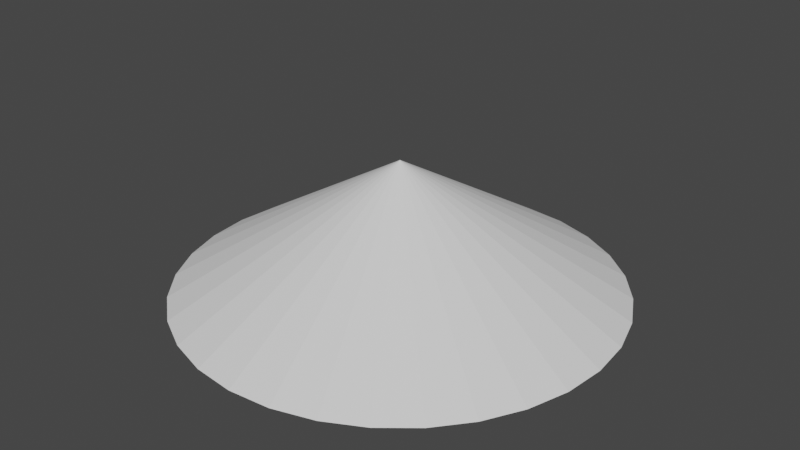 # Source: Cone_Arrow.blend  (saved by Blender 2.93.21; exported with 4.5.12 LTS)
import bpy
from mathutils import Matrix  # noqa: F401  (used for matrix-valued properties, if any)

bpy.ops.wm.read_factory_settings(use_empty=True)
scene = bpy.context.scene
scene.name = 'Scene'

# ---- world
world_world = bpy.data.worlds.new('World'); scene.world = world_world
world_world.use_nodes = True; world_world.node_tree.nodes.clear()
_N = world_world.node_tree.nodes; _L = world_world.node_tree.links
n0 = _N.new('ShaderNodeOutputWorld'); n0.name = 'World Output'; n0.location = (300, 300)
n1 = _N.new('ShaderNodeBackground'); n1.name = 'Background'; n1.location = (10, 300)
n1.inputs[0].default_value = (0.05088, 0.05088, 0.05088, 1.0)
_L.new(n1.outputs[0], n0.inputs[0])
n0.is_active_output = True
world_world.color = (0.05088, 0.05088, 0.05088)
world_world.use_sun_shadow = False
world_world.sun_shadow_jitter_overblur = 0.0

# ---- meshes
me_cone_arrow = bpy.data.meshes.new('Cone Arrow')
me_cone_arrow.from_pydata([(0.0, 0.0, 0.09242), (6.773e-09, -9.031e-09, 0.1924), (6.773e-09, 0.5, -0.1076), (0.09755, 0.4904, -0.1076), (0.1913, 0.4619, -0.1076), (0.2778, 0.4157, -0.1076), (0.3536, 0.3536, -0.1076), (0.4157, 0.2778, -0.1076), (0.4619, 0.1913, -0.1076), (0.4904, 0.09755, -0.1076), (0.5, -3.089e-08, -0.1076), (0.4904, -0.09755, -0.1076), (0.4619, -0.1913, -0.1076), (0.4157, -0.2778, -0.1076), (0.3536, -0.3536, -0.1076), (0.2778, -0.4157, -0.1076), (0.1913, -0.4619, -0.1076), (0.09755, -0.4904, -0.1076), (-3.694e-08, -0.5, -0.1076), (-0.09755, -0.4904, -0.1076), (-0.1913, -0.4619, -0.1076), (-0.2778, -0.4157, -0.1076), (-0.3536, -0.3536, -0.1076), (-0.4157, -0.2778, -0.1076), (-0.4619, -0.1913, -0.1076), (-0.4904, -0.09755, -0.1076), (-0.5, -3.069e-09, -0.1076), (-0.4904, 0.09755, -0.1076), (-0.4619, 0.1913, -0.1076), (-0.4157, 0.2778, -0.1076), (-0.3536, 0.3536, -0.1076), (-0.2778, 0.4157, -0.1076), (-0.1913, 0.4619, -0.1076), (-0.09755, 0.4904, -0.1076), (7.686e-10, 0.3711, -0.1076), (0.07239, 0.3639, -0.1076), (0.142, 0.3428, -0.1076), (0.2061, 0.3085, -0.1076), (0.2624, 0.2624, -0.1076), (0.3085, 0.2061, -0.1076), (0.3428, 0.142, -0.1076), (0.3639, 0.07239, -0.1076), (0.3711, -2.799e-08, -0.1076), (0.3639, -0.07239, -0.1076), (0.3428, -0.142, -0.1076), (0.3085, -0.2061, -0.1076), (0.2624, -0.2624, -0.1076), (0.2061, -0.3085, -0.1076), (0.142, -0.3428, -0.1076), (0.07239, -0.3639, -0.1076), (-2.738e-08, -0.3711, -0.1076), (-0.07239, -0.3639, -0.1076), (-0.142, -0.3428, -0.1076), (-0.2061, -0.3085, -0.1076), (-0.2624, -0.2624, -0.1076), (-0.3085, -0.2061, -0.1076), (-0.3428, -0.142, -0.1076), (-0.3639, -0.07239, -0.1076), (-0.3711, -6.28e-09, -0.1076), (-0.3639, 0.07239, -0.1076), (-0.3428, 0.142, -0.1076), (-0.3085, 0.2061, -0.1076), (-0.2624, 0.2624, -0.1076), (-0.2061, 0.3085, -0.1076), (-0.142, 0.3428, -0.1076), (-0.07239, 0.3639, -0.1076)], [], [(2, 1, 3), (3, 1, 4), (4, 1, 5), (5, 1, 6), (6, 1, 7), (7, 1, 8), (8, 1, 9), (9, 1, 10), (10, 1, 11), (11, 1, 12), (12, 1, 13), (13, 1, 14), (14, 1, 15), (15, 1, 16), (16, 1, 17), (17, 1, 18), (18, 1, 19), (19, 1, 20), (20, 1, 21), (21, 1, 22), (22, 1, 23), (23, 1, 24), (24, 1, 25), (25, 1, 26), (26, 1, 27), (27, 1, 28), (28, 1, 29), (29, 1, 30), (30, 1, 31), (31, 1, 32), (32, 1, 33), (33, 1, 2), (35, 34, 2, 3), (36, 35, 3, 4), (37, 36, 4, 5), (38, 37, 5, 6), (39, 38, 6, 7), (40, 39, 7, 8), (41, 40, 8, 9), (42, 41, 9, 10), (43, 42, 10, 11), (44, 43, 11, 12), (45, 44, 12, 13), (46, 45, 13, 14), (47, 46, 14, 15), (48, 47, 15, 16), (49, 48, 16, 17), (50, 49, 17, 18), (51, 50, 18, 19), (52, 51, 19, 20), (53, 52, 20, 21), (54, 53, 21, 22), (55, 54, 22, 23), (56, 55, 23, 24), (57, 56, 24, 25), (58, 57, 25, 26), (59, 58, 26, 27), (60, 59, 27, 28), (61, 60, 28, 29), (62, 61, 29, 30), (63, 62, 30, 31), (64, 63, 31, 32), (65, 64, 32, 33), (34, 65, 33, 2), (0, 34, 35), (0, 35, 36), (0, 36, 37), (0, 37, 38), (0, 38, 39), (0, 39, 40), (0, 40, 41), (0, 41, 42), (0, 42, 43), (0, 43, 44), (0, 44, 45), (0, 45, 46), (0, 46, 47), (0, 47, 48), (0, 48, 49), (0, 49, 50), (0, 50, 51), (0, 51, 52), (0, 52, 53), (0, 53, 54), (0, 54, 55), (0, 55, 56), (0, 56, 57), (0, 57, 58), (0, 58, 59), (0, 59, 60), (0, 60, 61), (0, 61, 62), (0, 62, 63), (0, 63, 64), (0, 64, 65), (0, 65, 34)])
_uv = me_cone_arrow.uv_layers.new(name='UVMap')
_uv.uv.foreach_set('vector', [0.25, 0.49, 0.25, 0.25, 0.2968, 0.4854, 0.2968, 0.4854, 0.25, 0.25, 0.3418, 0.4717, 0.3418, 0.4717, 0.25, 0.25, 0.3833, 0.4496, 0.3833, 0.4496, 0.25, 0.25, 0.4197, 0.4197, 0.4197, 0.4197, 0.25, 0.25, 0.4496, 0.3833, 0.4496, 0.3833, 0.25, 0.25, 0.4717, 0.3418, 0.4717, 0.3418, 0.25, 0.25, 0.4854, 0.2968, 0.4854, 0.2968, 0.25, 0.25, 0.49, 0.25, 0.49, 0.25, 0.25, 0.25, 0.4854, 0.2032, 0.4854, 0.2032, 0.25, 0.25, 0.4717, 0.1582, 0.4717, 0.1582, 0.25, 0.25, 0.4496, 0.1167, 0.4496, 0.1167, 0.25, 0.25, 0.4197, 0.08029, 0.4197, 0.08029, 0.25, 0.25, 0.3833, 0.05045, 0.3833, 0.05045, 0.25, 0.25, 0.3418, 0.02827, 0.3418, 0.02827, 0.25, 0.25, 0.2968, 0.01461, 0.2968, 0.01461, 0.25, 0.25, 0.25, 0.01, 0.25, 0.01, 0.25, 0.25, 0.2032, 0.01461, 0.2032, 0.01461, 0.25, 0.25, 0.1582, 0.02827, 0.1582, 0.02827, 0.25, 0.25, 0.1167, 0.05045, 0.1167, 0.05045, 0.25, 0.25, 0.08029, 0.08029, 0.08029, 0.08029, 0.25, 0.25, 0.05045, 0.1167, 0.05045, 0.1167, 0.25, 0.25, 0.02827, 0.1582, 0.02827, 0.1582, 0.25, 0.25, 0.01461, 0.2032, 0.01461, 0.2032, 0.25, 0.25, 0.01, 0.25, 0.01, 0.25, 0.25, 0.25, 0.01461, 0.2968, 0.01461, 0.2968, 0.25, 0.25, 0.02827, 0.3418, 0.02827, 0.3418, 0.25, 0.25, 0.05045, 0.3833, 0.05045, 0.3833, 0.25, 0.25, 0.08029, 0.4197, 0.08029, 0.4197, 0.25, 0.25, 0.1167, 0.4496, 0.1167, 0.4496, 0.25, 0.25, 0.1582, 0.4717, 0.1582, 0.4717, 0.25, 0.25, 0.2032, 0.4854, 0.2032, 0.4854, 0.25, 0.25, 0.25, 0.49, 0.7921, 0.4617, 0.75, 0.4659, 0.75, 0.49, 0.7968, 0.4854, 0.8326, 0.4495, 0.7921, 0.4617, 0.7968, 0.4854, 0.8418, 0.4717, 0.8699, 0.4295, 0.8326, 0.4495, 0.8418, 0.4717, 0.8833, 0.4496, 0.9027, 0.4027, 0.8699, 0.4295, 0.8833, 0.4496, 0.9197, 0.4197, 0.9295, 0.3699, 0.9027, 0.4027, 0.9197, 0.4197, 0.9496, 0.3833, 0.9495, 0.3326, 0.9295, 0.3699, 0.9496, 0.3833, 0.9717, 0.3418, 0.9617, 0.2921, 0.9495, 0.3326, 0.9717, 0.3418, 0.9854, 0.2968, 0.9659, 0.25, 0.9617, 0.2921, 0.9854, 0.2968, 0.99, 0.25, 0.9617, 0.2079, 0.9659, 0.25, 0.99, 0.25, 0.9854, 0.2032, 0.9495, 0.1674, 0.9617, 0.2079, 0.9854, 0.2032, 0.9717, 0.1582, 0.9295, 0.1301, 0.9495, 0.1674, 0.9717, 0.1582, 0.9496, 0.1167, 0.9027, 0.09735, 0.9295, 0.1301, 0.9496, 0.1167, 0.9197, 0.08029, 0.8699, 0.0705, 0.9027, 0.09735, 0.9197, 0.08029, 0.8833, 0.05045, 0.8326, 0.05055, 0.8699, 0.0705, 0.8833, 0.05045, 0.8418, 0.02827, 0.7921, 0.03826, 0.8326, 0.05055, 0.8418, 0.02827, 0.7968, 0.01461, 0.75, 0.03412, 0.7921, 0.03826, 0.7968, 0.01461, 0.75, 0.01, 0.7079, 0.03826, 0.75, 0.03412, 0.75, 0.01, 0.7032, 0.01461, 0.6674, 0.05055, 0.7079, 0.03826, 0.7032, 0.01461, 0.6582, 0.02827, 0.6301, 0.0705, 0.6674, 0.05055, 0.6582, 0.02827, 0.6167, 0.05045, 0.5973, 0.09735, 0.6301, 0.0705, 0.6167, 0.05045, 0.5803, 0.08029, 0.5705, 0.1301, 0.5973, 0.09735, 0.5803, 0.08029, 0.5504, 0.1167, 0.5505, 0.1674, 0.5705, 0.1301, 0.5504, 0.1167, 0.5283, 0.1582, 0.5383, 0.2079, 0.5505, 0.1674, 0.5283, 0.1582, 0.5146, 0.2032, 0.5341, 0.25, 0.5383, 0.2079, 0.5146, 0.2032, 0.51, 0.25, 0.5383, 0.2921, 0.5341, 0.25, 0.51, 0.25, 0.5146, 0.2968, 0.5505, 0.3326, 0.5383, 0.2921, 0.5146, 0.2968, 0.5283, 0.3418, 0.5705, 0.3699, 0.5505, 0.3326, 0.5283, 0.3418, 0.5504, 0.3833, 0.5973, 0.4027, 0.5705, 0.3699, 0.5504, 0.3833, 0.5803, 0.4197, 0.6301, 0.4295, 0.5973, 0.4027, 0.5803, 0.4197, 0.6167, 0.4496, 0.6674, 0.4495, 0.6301, 0.4295, 0.6167, 0.4496, 0.6582, 0.4717, 0.7079, 0.4617, 0.6674, 0.4495, 0.6582, 0.4717, 0.7032, 0.4854, 0.75, 0.4659, 0.7079, 0.4617, 0.7032, 0.4854, 0.75, 0.49, 0.75, 0.2488, 0.75, 0.4659, 0.7921, 0.4617, 0.7498, 0.2489, 0.7921, 0.4617, 0.8326, 0.4495, 0.7496, 0.2489, 0.8326, 0.4495, 0.8699, 0.4295, 0.7494, 0.249, 0.8699, 0.4295, 0.9027, 0.4027, 0.7492, 0.2492, 0.9027, 0.4027, 0.9295, 0.3699, 0.749, 0.2494, 0.9295, 0.3699, 0.9495, 0.3326, 0.7489, 0.2496, 0.9495, 0.3326, 0.9617, 0.2921, 0.7489, 0.2498, 0.9617, 0.2921, 0.9659, 0.25, 0.7488, 0.25, 0.9659, 0.25, 0.9617, 0.2079, 0.7489, 0.2502, 0.9617, 0.2079, 0.9495, 0.1674, 0.7489, 0.2504, 0.9495, 0.1674, 0.9295, 0.1301, 0.749, 0.2506, 0.9295, 0.1301, 0.9027, 0.09735, 0.7492, 0.2508, 0.9027, 0.09735, 0.8699, 0.0705, 0.7494, 0.251, 0.8699, 0.0705, 0.8326, 0.05055, 0.7496, 0.2511, 0.8326, 0.05055, 0.7921, 0.03826, 0.7498, 0.2511, 0.7921, 0.03826, 0.75, 0.03412, 0.75, 0.2512, 0.75, 0.03412, 0.7079, 0.03826, 0.7502, 0.2511, 0.7079, 0.03826, 0.6674, 0.05055, 0.7504, 0.2511, 0.6674, 0.05055, 0.6301, 0.0705, 0.7506, 0.251, 0.6301, 0.0705, 0.5973, 0.09735, 0.7508, 0.2508, 0.5973, 0.09735, 0.5705, 0.1301, 0.751, 0.2506, 0.5705, 0.1301, 0.5505, 0.1674, 0.7511, 0.2504, 0.5505, 0.1674, 0.5383, 0.2079, 0.7511, 0.2502, 0.5383, 0.2079, 0.5341, 0.25, 0.7512, 0.25, 0.5341, 0.25, 0.5383, 0.2921, 0.7511, 0.2498, 0.5383, 0.2921, 0.5505, 0.3326, 0.7511, 0.2496, 0.5505, 0.3326, 0.5705, 0.3699, 0.751, 0.2494, 0.5705, 0.3699, 0.5973, 0.4027, 0.7508, 0.2492, 0.5973, 0.4027, 0.6301, 0.4295, 0.7506, 0.249, 0.6301, 0.4295, 0.6674, 0.4495, 0.7504, 0.2489, 0.6674, 0.4495, 0.7079, 0.4617, 0.7502, 0.2489, 0.7079, 0.4617, 0.75, 0.4659])
me_cone_arrow.use_remesh_fix_poles = True
me_cone_arrow.use_remesh_preserve_attributes = False
me_cone_arrow.update()

# ---- objects
ob_cone_arrow = bpy.data.objects.new('Cone Arrow', me_cone_arrow)

# ---- transforms, parenting, visibility, modifiers, constraints
ob_cone_arrow.location = (0.0, 0.0, 0.0)

# ---- collection membership
scene.collection.objects.link(ob_cone_arrow)

# ---- scene / render settings (as saved in the file)
scene.frame_start = 1; scene.frame_end = 250; scene.frame_set(1)
scene.render.engine = 'BLENDER_EEVEE_NEXT'
scene.cycles.use_denoising = False
scene.cycles.samples = 128
scene.cycles.sampling_pattern = 'TABULATED_SOBOL'
scene.cycles.use_adaptive_sampling = False
scene.cycles.use_light_tree = False
scene.view_settings.view_transform = 'Filmic'
bpy.context.view_layer.update()

# ---- added for rendering (the .blend has no active camera and no usable light): camera, sun
cam_auto = bpy.data.cameras.new('AutoCamera')
cam_auto.lens = 50.0
cam_auto.sensor_width = 36.0
cam_auto.clip_end = 1000.0
ob_auto_camera = bpy.data.objects.new('AutoCamera', cam_auto)
scene.collection.objects.link(ob_auto_camera)
ob_auto_camera.location = (1.33758, -1.6051, 1.11249)
ob_auto_camera.rotation_euler = (1.09748, -7.21219e-08, 0.694738)
scene.camera = ob_auto_camera
light_auto_sun = bpy.data.lights.new('AutoSun', 'SUN')
light_auto_sun.energy = 3.0
light_auto_sun.angle = 0.0523599
ob_auto_sun = bpy.data.objects.new('AutoSun', light_auto_sun)
scene.collection.objects.link(ob_auto_sun)
ob_auto_sun.rotation_euler = (0.872665, 0.174533, 0.523599)
bpy.context.view_layer.update()
